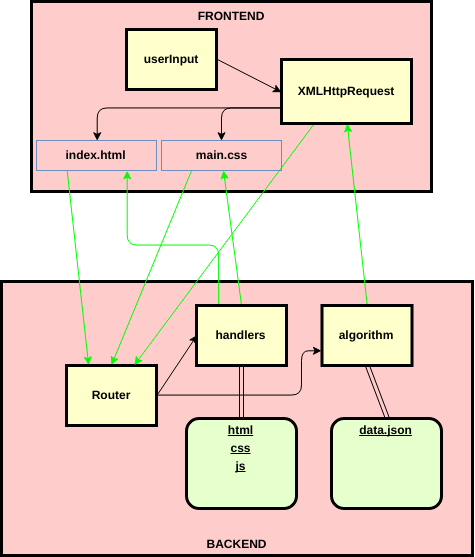

The diagram above was exported from draw.io. Its source (the exported page's mxGraphModel, read from the mxfile embedded in the PNG):
<mxGraphModel dx="1120" dy="1049" grid="1" gridSize="10" guides="1" tooltips="1" connect="1" arrows="1" fold="1" page="0" pageScale="1" pageWidth="826" pageHeight="1169" background="#ffffff" math="0" shadow="0">
  <root>
    <mxCell id="0" style=";html=1;" />
    <mxCell id="1" style=";html=1;" parent="0" />
    <mxCell id="109" value="FRONTEND" style="shape=process;whiteSpace=wrap;align=center;verticalAlign=top;size=0;fontStyle=1;strokeWidth=3;fillColor=#FFCCCC;html=1;horizontal=1;" vertex="1" parent="1">
      <mxGeometry x="330" y="-44" width="400" height="190" as="geometry" />
    </mxCell>
    <mxCell id="5" value="BACKEND" style="shape=process;whiteSpace=wrap;align=center;verticalAlign=bottom;size=0;fontStyle=1;strokeWidth=3;fillColor=#FFCCCC;html=1;labelPosition=center;verticalLabelPosition=middle;" parent="1" vertex="1">
      <mxGeometry x="300" y="236" width="471" height="274" as="geometry" />
    </mxCell>
    <mxCell id="9" value="&lt;p style=&quot;margin: 0px ; margin-top: 4px ; text-align: center ; text-decoration: underline&quot;&gt;data.json&lt;/p&gt;" style="verticalAlign=bottom;align=center;overflow=fill;fontSize=12;fontFamily=Helvetica;html=1;rounded=1;fontStyle=1;strokeWidth=3;fillColor=#E6FFCC;arcSize=14;" parent="1" vertex="1">
      <mxGeometry x="630" y="373" width="110" height="90" as="geometry" />
    </mxCell>
    <mxCell id="135" style="shape=link;comic=0;html=1;exitX=0.5;exitY=1;entryX=0.5;entryY=0;jettySize=auto;orthogonalLoop=1;strokeColor=#000000;" edge="1" parent="1" source="13" target="9">
      <mxGeometry relative="1" as="geometry" />
    </mxCell>
    <mxCell id="146" style="comic=0;html=1;exitX=0.5;exitY=0;entryX=0.5;entryY=1;jettySize=auto;orthogonalLoop=1;strokeColor=#00FF00;" edge="1" parent="1" source="13" target="3">
      <mxGeometry relative="1" as="geometry" />
    </mxCell>
    <mxCell id="13" value="algori&lt;span&gt;thm&lt;/span&gt;" style="whiteSpace=wrap;align=center;verticalAlign=middle;fontStyle=1;strokeWidth=3;fillColor=#FFFFCC;html=1;" parent="1" vertex="1">
      <mxGeometry x="620.5" y="260" width="90" height="60" as="geometry" />
    </mxCell>
    <mxCell id="133" style="edgeStyle=none;comic=0;html=1;exitX=1;exitY=0.5;entryX=0;entryY=0.5;jettySize=auto;orthogonalLoop=1;strokeColor=#000000;" edge="1" parent="1" source="14" target="15">
      <mxGeometry relative="1" as="geometry" />
    </mxCell>
    <mxCell id="145" style="edgeStyle=orthogonalEdgeStyle;comic=0;html=1;exitX=1;exitY=0.5;entryX=0;entryY=0.75;jettySize=auto;orthogonalLoop=1;strokeColor=#000000;" edge="1" parent="1" source="14" target="13">
      <mxGeometry relative="1" as="geometry">
        <Array as="points">
          <mxPoint x="600" y="350" />
          <mxPoint x="600" y="305" />
        </Array>
      </mxGeometry>
    </mxCell>
    <mxCell id="14" value="Router" style="whiteSpace=wrap;align=center;verticalAlign=middle;fontStyle=1;strokeWidth=3;fillColor=#FFFFCC;html=1;" parent="1" vertex="1">
      <mxGeometry x="365" y="319.9999999999999" width="90" height="60" as="geometry" />
    </mxCell>
    <mxCell id="130" style="edgeStyle=none;shape=link;comic=0;html=1;exitX=0.5;exitY=1;entryX=0.5;entryY=0;jettySize=auto;orthogonalLoop=1;strokeColor=#000000;" edge="1" parent="1" source="15" target="129">
      <mxGeometry relative="1" as="geometry" />
    </mxCell>
    <mxCell id="131" style="edgeStyle=orthogonalEdgeStyle;comic=0;html=1;exitX=0.25;exitY=0;entryX=0.75;entryY=1;jettySize=auto;orthogonalLoop=1;strokeColor=#00FF00;" edge="1" parent="1" source="15" target="117">
      <mxGeometry relative="1" as="geometry">
        <Array as="points">
          <mxPoint x="517" y="200" />
          <mxPoint x="426" y="200" />
        </Array>
      </mxGeometry>
    </mxCell>
    <mxCell id="143" style="edgeStyle=none;comic=0;html=1;exitX=0.5;exitY=0;jettySize=auto;orthogonalLoop=1;strokeColor=#00FF00;" edge="1" parent="1" source="15" target="118">
      <mxGeometry relative="1" as="geometry" />
    </mxCell>
    <mxCell id="15" value="handlers" style="whiteSpace=wrap;align=center;verticalAlign=middle;fontStyle=1;strokeWidth=3;fillColor=#FFFFCC;html=1;" parent="1" vertex="1">
      <mxGeometry x="494.9999999999999" y="260" width="90" height="60" as="geometry" />
    </mxCell>
    <mxCell id="73" value="" style="edgeStyle=elbowEdgeStyle;elbow=vertical;strokeColor=#990000;strokeWidth=2;html=1;" parent="1" target="5" edge="1">
      <mxGeometry width="100" height="100" relative="1" as="geometry">
        <mxPoint x="741" y="236" as="sourcePoint" />
        <mxPoint x="565" y="220" as="targetPoint" />
        <Array as="points">
          <mxPoint x="655" y="250" />
        </Array>
      </mxGeometry>
    </mxCell>
    <mxCell id="138" style="edgeStyle=orthogonalEdgeStyle;comic=0;html=1;exitX=0;exitY=0.75;entryX=0.5;entryY=0;jettySize=auto;orthogonalLoop=1;strokeColor=#000000;" edge="1" parent="1" source="3" target="117">
      <mxGeometry relative="1" as="geometry" />
    </mxCell>
    <mxCell id="139" style="edgeStyle=orthogonalEdgeStyle;comic=0;html=1;exitX=0;exitY=0.75;entryX=0.5;entryY=0;jettySize=auto;orthogonalLoop=1;strokeColor=#000000;" edge="1" parent="1" source="3" target="118">
      <mxGeometry relative="1" as="geometry" />
    </mxCell>
    <mxCell id="140" style="comic=0;html=1;exitX=0.25;exitY=1;entryX=0.75;entryY=0;jettySize=auto;orthogonalLoop=1;strokeColor=#00FF00;" edge="1" parent="1" source="3" target="14">
      <mxGeometry relative="1" as="geometry" />
    </mxCell>
    <mxCell id="3" value="XMLHttpRequest" style="whiteSpace=wrap;align=center;verticalAlign=middle;fontStyle=1;strokeWidth=3;fillColor=#FFFFCC;html=1;" parent="1" vertex="1">
      <mxGeometry x="580" y="14" width="130" height="64" as="geometry" />
    </mxCell>
    <mxCell id="124" style="comic=0;html=1;exitX=1;exitY=0.5;entryX=0;entryY=0.5;jettySize=auto;orthogonalLoop=1;strokeColor=none;" edge="1" parent="1" source="4" target="3">
      <mxGeometry relative="1" as="geometry" />
    </mxCell>
    <mxCell id="128" style="edgeStyle=none;comic=0;html=1;exitX=1;exitY=0.5;jettySize=auto;orthogonalLoop=1;strokeColor=#000000;" edge="1" parent="1" source="4">
      <mxGeometry relative="1" as="geometry">
        <mxPoint x="580" y="46.71428571428578" as="targetPoint" />
      </mxGeometry>
    </mxCell>
    <mxCell id="4" value="userInput" style="whiteSpace=wrap;align=center;verticalAlign=middle;fontStyle=1;strokeWidth=3;fillColor=#FFFFCC;html=1;" parent="1" vertex="1">
      <mxGeometry x="425" y="-16" width="90" height="60" as="geometry" />
    </mxCell>
    <mxCell id="141" style="edgeStyle=none;comic=0;html=1;exitX=0.25;exitY=1;entryX=0.25;entryY=0;jettySize=auto;orthogonalLoop=1;strokeColor=#00FF00;" edge="1" parent="1" source="117" target="14">
      <mxGeometry relative="1" as="geometry" />
    </mxCell>
    <mxCell id="117" value="index.html" style="whiteSpace=wrap;html=1;fillColor=none;strokeColor=#6c8ebf;fontStyle=1" vertex="1" parent="1">
      <mxGeometry x="335" y="95" width="120" height="30" as="geometry" />
    </mxCell>
    <mxCell id="142" style="edgeStyle=none;comic=0;html=1;exitX=0.25;exitY=1;entryX=0.5;entryY=0;jettySize=auto;orthogonalLoop=1;strokeColor=#00FF00;" edge="1" parent="1" source="118" target="14">
      <mxGeometry relative="1" as="geometry" />
    </mxCell>
    <mxCell id="118" value="main.css" style="whiteSpace=wrap;html=1;fillColor=none;strokeColor=#6c8ebf;fontStyle=1" vertex="1" parent="1">
      <mxGeometry x="460" y="95" width="120" height="30" as="geometry" />
    </mxCell>
    <mxCell id="129" value="&lt;p style=&quot;margin: 0px ; margin-top: 4px ; text-align: center ; text-decoration: underline&quot;&gt;html&lt;/p&gt;&lt;p style=&quot;margin: 0px ; margin-top: 4px ; text-align: center ; text-decoration: underline&quot;&gt;css&lt;/p&gt;&lt;p style=&quot;margin: 0px ; margin-top: 4px ; text-align: center ; text-decoration: underline&quot;&gt;js&lt;/p&gt;" style="verticalAlign=bottom;align=center;overflow=fill;fontSize=12;fontFamily=Helvetica;html=1;rounded=1;fontStyle=1;strokeWidth=3;fillColor=#E6FFCC;arcSize=14;" vertex="1" parent="1">
      <mxGeometry x="485" y="373" width="110" height="90" as="geometry" />
    </mxCell>
  </root>
</mxGraphModel>